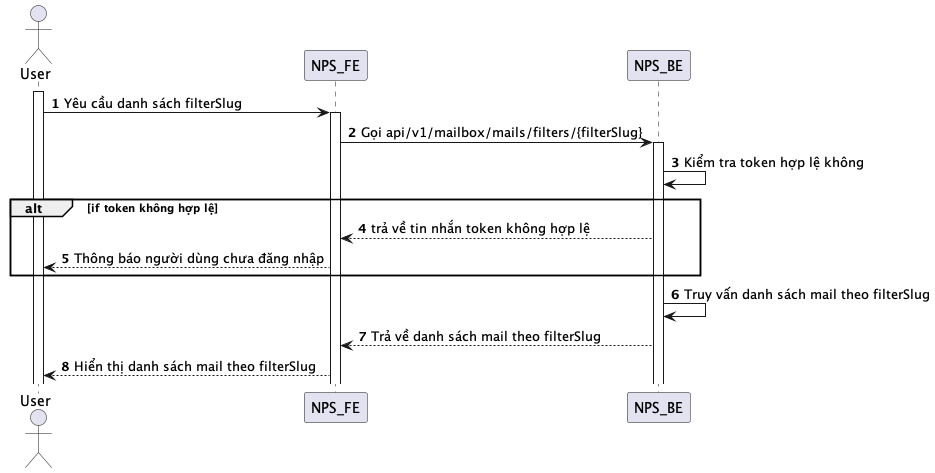

The diagram above was rendered by PlantUML. Its source (embedded in the PNG):
@startuml
autonumber
actor User
activate User
User -> NPS_FE: Yêu cầu danh sách filterSlug
activate NPS_FE
NPS_FE -> NPS_BE: Gọi api/v1/mailbox/mails/filters/{filterSlug}
activate NPS_BE
NPS_BE -> NPS_BE: Kiểm tra token hợp lệ không
alt if token không hợp lệ
NPS_BE --> NPS_FE: trả về tin nhắn token không hợp lệ
NPS_FE --> User: Thông báo người dùng chưa đăng nhập
end
NPS_BE -> NPS_BE: Truy vấn danh sách mail theo filterSlug
NPS_BE --> NPS_FE: Trả về danh sách mail theo filterSlug
NPS_FE --> User: Hiển thị danh sách mail theo filterSlug
@enduml